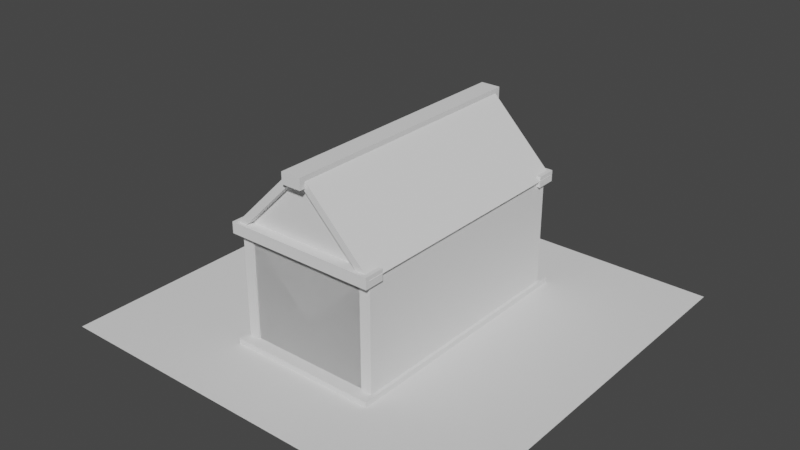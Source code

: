 # Source: BlockHouse.blend  (saved by Blender 2.80.75; exported with 4.5.12 LTS)
import bpy
from mathutils import Matrix  # noqa: F401  (used for matrix-valued properties, if any)

bpy.ops.wm.read_factory_settings(use_empty=True)
scene = bpy.context.scene
scene.name = 'Scene'

# ---- collections
col_collection = bpy.data.collections.new('Collection'); scene.collection.children.link(col_collection)
col_base = bpy.data.collections.new('Base'); scene.collection.children.link(col_base)

# ---- world
world_world = bpy.data.worlds.new('World'); scene.world = world_world
world_world.use_nodes = True; world_world.node_tree.nodes.clear()
_N = world_world.node_tree.nodes; _L = world_world.node_tree.links
n0 = _N.new('ShaderNodeOutputWorld'); n0.name = 'World Output'; n0.location = (300, 300)
n1 = _N.new('ShaderNodeBackground'); n1.name = 'Background'; n1.location = (10, 300)
n1.inputs[0].default_value = (0.05088, 0.05088, 0.05088, 1.0)
_L.new(n1.outputs[0], n0.inputs[0])
n0.is_active_output = True
world_world.color = (0.05088, 0.05088, 0.05088)
world_world.use_sun_shadow = False
world_world.sun_shadow_jitter_overblur = 0.0

# ---- cameras
cam_camera_001 = bpy.data.cameras.new('Camera.001')
cam_camera_001.clip_end = 100.0
cam_camera_001.ortho_scale = 7.314

# ---- meshes
me_plane = bpy.data.meshes.new('Plane')
me_plane.from_pydata([(-1.0, -1.0, 0.0), (1.0, -1.0, 0.0), (-1.0, 1.0, 0.0), (1.0, 1.0, 0.0)], [], [(0, 1, 3, 2)])
_uv = me_plane.uv_layers.new(name='UVMap')
_uv.uv.foreach_set('vector', [0.0, 0.0, 1.0, 0.0, 1.0, 1.0, 0.0, 1.0])
me_plane.use_remesh_preserve_volume = False
me_plane.use_remesh_preserve_attributes = False
me_plane.use_mirror_vertex_groups = False
me_plane.update()
me_cube_053 = bpy.data.meshes.new('Cube.053')
me_cube_053.from_pydata([(-1.0, -1.0, -1.0), (-1.0, -1.0, 1.0), (-1.0, 1.0, -1.0), (-1.0, 1.0, 1.0), (1.0, -1.0, -1.0), (1.0, -1.0, 1.0), (1.0, 1.0, -1.0), (1.0, 1.0, 1.0)], [], [(0, 1, 3, 2), (2, 3, 7, 6), (6, 7, 5, 4), (4, 5, 1, 0), (2, 6, 4, 0), (7, 3, 1, 5)])
_uv = me_cube_053.uv_layers.new(name='UVMap')
_uv.uv.foreach_set('vector', [0.375, 0.0, 0.625, 0.0, 0.625, 0.25, 0.375, 0.25, 0.375, 0.25, 0.625, 0.25, 0.625, 0.5, 0.375, 0.5, 0.375, 0.5, 0.625, 0.5, 0.625, 0.75, 0.375, 0.75, 0.375, 0.75, 0.625, 0.75, 0.625, 1.0, 0.375, 1.0, 0.125, 0.5, 0.375, 0.5, 0.375, 0.75, 0.125, 0.75, 0.625, 0.5, 0.875, 0.5, 0.875, 0.75, 0.625, 0.75])
me_cube_053.use_remesh_preserve_volume = False
me_cube_053.use_remesh_preserve_attributes = False
me_cube_053.use_mirror_vertex_groups = False
me_cube_053.update()
me_cube_054 = bpy.data.meshes.new('Cube.054')
me_cube_054.from_pydata([(-1.0, -1.0, -1.0), (-1.0, -1.0, 1.0), (-1.0, 1.0, -1.0), (-1.0, 1.0, 1.0), (1.0, -1.0, -1.0), (1.0, -1.0, 1.0), (1.0, 1.0, -1.0), (1.0, 1.0, 1.0)], [], [(0, 1, 3, 2), (2, 3, 7, 6), (6, 7, 5, 4), (4, 5, 1, 0), (2, 6, 4, 0), (7, 3, 1, 5)])
_uv = me_cube_054.uv_layers.new(name='UVMap')
_uv.uv.foreach_set('vector', [0.375, 0.0, 0.625, 0.0, 0.625, 0.25, 0.375, 0.25, 0.375, 0.25, 0.625, 0.25, 0.625, 0.5, 0.375, 0.5, 0.375, 0.5, 0.625, 0.5, 0.625, 0.75, 0.375, 0.75, 0.375, 0.75, 0.625, 0.75, 0.625, 1.0, 0.375, 1.0, 0.125, 0.5, 0.375, 0.5, 0.375, 0.75, 0.125, 0.75, 0.625, 0.5, 0.875, 0.5, 0.875, 0.75, 0.625, 0.75])
me_cube_054.use_remesh_preserve_volume = False
me_cube_054.use_remesh_preserve_attributes = False
me_cube_054.use_mirror_vertex_groups = False
me_cube_054.update()
me_cube_041 = bpy.data.meshes.new('Cube.041')
me_cube_041.from_pydata([(-1.0, -1.0, -1.0), (-1.0, -1.0, 1.0), (-1.0, 1.0, -1.0), (-1.0, 1.0, 1.0), (1.0, -1.0, -1.0), (1.0, -1.0, 1.0), (1.0, 1.0, -1.0), (1.0, 1.0, 1.0)], [], [(0, 1, 3, 2), (2, 3, 7, 6), (6, 7, 5, 4), (4, 5, 1, 0), (2, 6, 4, 0), (7, 3, 1, 5)])
_uv = me_cube_041.uv_layers.new(name='UVMap')
_uv.uv.foreach_set('vector', [0.375, 0.0, 0.625, 0.0, 0.625, 0.25, 0.375, 0.25, 0.375, 0.25, 0.625, 0.25, 0.625, 0.5, 0.375, 0.5, 0.375, 0.5, 0.625, 0.5, 0.625, 0.75, 0.375, 0.75, 0.375, 0.75, 0.625, 0.75, 0.625, 1.0, 0.375, 1.0, 0.125, 0.5, 0.375, 0.5, 0.375, 0.75, 0.125, 0.75, 0.625, 0.5, 0.875, 0.5, 0.875, 0.75, 0.625, 0.75])
me_cube_041.use_remesh_preserve_volume = False
me_cube_041.use_remesh_preserve_attributes = False
me_cube_041.use_mirror_vertex_groups = False
me_cube_041.update()
me_cube_042 = bpy.data.meshes.new('Cube.042')
me_cube_042.from_pydata([(-0.07361, -1.0, 13.58), (0.07361, -1.0, 13.58), (-0.07361, 1.0, 13.58), (0.07361, 1.0, 13.58), (-0.07361, -1.0, -13.58), (0.07361, -1.0, -13.58), (-0.07361, 1.0, -13.58), (0.07361, 1.0, -13.58)], [], [(0, 1, 3, 2), (2, 3, 7, 6), (6, 7, 5, 4), (4, 5, 1, 0), (2, 6, 4, 0), (7, 3, 1, 5)])
_uv = me_cube_042.uv_layers.new(name='UVMap')
_uv.uv.foreach_set('vector', [0.375, 0.0, 0.625, 0.0, 0.625, 0.25, 0.375, 0.25, 0.375, 0.25, 0.625, 0.25, 0.625, 0.5, 0.375, 0.5, 0.375, 0.5, 0.625, 0.5, 0.625, 0.75, 0.375, 0.75, 0.375, 0.75, 0.625, 0.75, 0.625, 1.0, 0.375, 1.0, 0.125, 0.5, 0.375, 0.5, 0.375, 0.75, 0.125, 0.75, 0.625, 0.5, 0.875, 0.5, 0.875, 0.75, 0.625, 0.75])
me_cube_042.use_remesh_preserve_volume = False
me_cube_042.use_remesh_preserve_attributes = False
me_cube_042.use_mirror_vertex_groups = False
me_cube_042.update()
me_cube_043 = bpy.data.meshes.new('Cube.043')
me_cube_043.from_pydata([(-0.07361, -1.0, 13.58), (0.07361, -1.0, 13.58), (-0.07361, 1.0, 13.58), (0.07361, 1.0, 13.58), (-0.07361, -1.0, -13.58), (0.07361, -1.0, -13.58), (-0.07361, 1.0, -13.58), (0.07361, 1.0, -13.58)], [], [(0, 1, 3, 2), (2, 3, 7, 6), (6, 7, 5, 4), (4, 5, 1, 0), (2, 6, 4, 0), (7, 3, 1, 5)])
_uv = me_cube_043.uv_layers.new(name='UVMap')
_uv.uv.foreach_set('vector', [0.375, 0.0, 0.625, 0.0, 0.625, 0.25, 0.375, 0.25, 0.375, 0.25, 0.625, 0.25, 0.625, 0.5, 0.375, 0.5, 0.375, 0.5, 0.625, 0.5, 0.625, 0.75, 0.375, 0.75, 0.375, 0.75, 0.625, 0.75, 0.625, 1.0, 0.375, 1.0, 0.125, 0.5, 0.375, 0.5, 0.375, 0.75, 0.125, 0.75, 0.625, 0.5, 0.875, 0.5, 0.875, 0.75, 0.625, 0.75])
me_cube_043.use_remesh_preserve_volume = False
me_cube_043.use_remesh_preserve_attributes = False
me_cube_043.use_mirror_vertex_groups = False
me_cube_043.update()
me_cube_048 = bpy.data.meshes.new('Cube.048')
me_cube_048.from_pydata([(-1.0, -1.0, -1.0), (-1.0, -1.0, 1.0), (-1.0, 1.0, -1.0), (-1.0, 1.0, 1.0), (1.0, -1.0, -1.0), (1.0, -1.0, 1.0), (1.0, 1.0, -1.0), (1.0, 1.0, 1.0)], [], [(0, 1, 3, 2), (2, 3, 7, 6), (6, 7, 5, 4), (4, 5, 1, 0), (2, 6, 4, 0), (7, 3, 1, 5)])
_uv = me_cube_048.uv_layers.new(name='UVMap')
_uv.uv.foreach_set('vector', [0.375, 0.0, 0.625, 0.0, 0.625, 0.25, 0.375, 0.25, 0.375, 0.25, 0.625, 0.25, 0.625, 0.5, 0.375, 0.5, 0.375, 0.5, 0.625, 0.5, 0.625, 0.75, 0.375, 0.75, 0.375, 0.75, 0.625, 0.75, 0.625, 1.0, 0.375, 1.0, 0.125, 0.5, 0.375, 0.5, 0.375, 0.75, 0.125, 0.75, 0.625, 0.5, 0.875, 0.5, 0.875, 0.75, 0.625, 0.75])
me_cube_048.use_remesh_preserve_volume = False
me_cube_048.use_remesh_preserve_attributes = False
me_cube_048.use_mirror_vertex_groups = False
me_cube_048.update()
me_cube_045 = bpy.data.meshes.new('Cube.045')
me_cube_045.from_pydata([(-1.0, -1.0, -1.0), (-1.0, -1.0, 1.0), (-1.0, 1.0, -1.0), (-1.0, 1.0, 1.0), (1.0, -1.0, -1.0), (1.0, -1.0, 1.0), (1.0, 1.0, -1.0), (1.0, 1.0, 1.0)], [], [(0, 1, 3, 2), (2, 3, 7, 6), (6, 7, 5, 4), (4, 5, 1, 0), (2, 6, 4, 0), (7, 3, 1, 5)])
_uv = me_cube_045.uv_layers.new(name='UVMap')
_uv.uv.foreach_set('vector', [0.375, 0.0, 0.625, 0.0, 0.625, 0.25, 0.375, 0.25, 0.375, 0.25, 0.625, 0.25, 0.625, 0.5, 0.375, 0.5, 0.375, 0.5, 0.625, 0.5, 0.625, 0.75, 0.375, 0.75, 0.375, 0.75, 0.625, 0.75, 0.625, 1.0, 0.375, 1.0, 0.125, 0.5, 0.375, 0.5, 0.375, 0.75, 0.125, 0.75, 0.625, 0.5, 0.875, 0.5, 0.875, 0.75, 0.625, 0.75])
me_cube_045.use_remesh_preserve_volume = False
me_cube_045.use_remesh_preserve_attributes = False
me_cube_045.use_mirror_vertex_groups = False
me_cube_045.update()
me_cube_047 = bpy.data.meshes.new('Cube.047')
me_cube_047.from_pydata([(-1.0, -1.0, -1.0), (-1.0, -1.0, 1.0), (-1.0, 1.0, -1.0), (-1.0, 1.0, 1.0), (1.0, -1.0, -1.0), (1.0, -1.0, 1.0), (1.0, 1.0, -1.0), (1.0, 1.0, 1.0)], [], [(0, 1, 3, 2), (2, 3, 7, 6), (6, 7, 5, 4), (4, 5, 1, 0), (2, 6, 4, 0), (7, 3, 1, 5)])
_uv = me_cube_047.uv_layers.new(name='UVMap')
_uv.uv.foreach_set('vector', [0.375, 0.0, 0.625, 0.0, 0.625, 0.25, 0.375, 0.25, 0.375, 0.25, 0.625, 0.25, 0.625, 0.5, 0.375, 0.5, 0.375, 0.5, 0.625, 0.5, 0.625, 0.75, 0.375, 0.75, 0.375, 0.75, 0.625, 0.75, 0.625, 1.0, 0.375, 1.0, 0.125, 0.5, 0.375, 0.5, 0.375, 0.75, 0.125, 0.75, 0.625, 0.5, 0.875, 0.5, 0.875, 0.75, 0.625, 0.75])
me_cube_047.use_remesh_preserve_volume = False
me_cube_047.use_remesh_preserve_attributes = False
me_cube_047.use_mirror_vertex_groups = False
me_cube_047.update()
me_cube_049 = bpy.data.meshes.new('Cube.049')
me_cube_049.from_pydata([(-0.07361, -1.0, 13.58), (0.07361, -1.0, 13.58), (-0.07361, 1.0, 13.58), (0.07361, 1.0, 13.58), (-0.07361, -1.0, -13.58), (0.07361, -1.0, -13.58), (-0.07361, 1.0, -13.58), (0.07361, 1.0, -13.58)], [], [(0, 1, 3, 2), (2, 3, 7, 6), (6, 7, 5, 4), (4, 5, 1, 0), (2, 6, 4, 0), (7, 3, 1, 5)])
_uv = me_cube_049.uv_layers.new(name='UVMap')
_uv.uv.foreach_set('vector', [0.375, 0.0, 0.625, 0.0, 0.625, 0.25, 0.375, 0.25, 0.375, 0.25, 0.625, 0.25, 0.625, 0.5, 0.375, 0.5, 0.375, 0.5, 0.625, 0.5, 0.625, 0.75, 0.375, 0.75, 0.375, 0.75, 0.625, 0.75, 0.625, 1.0, 0.375, 1.0, 0.125, 0.5, 0.375, 0.5, 0.375, 0.75, 0.125, 0.75, 0.625, 0.5, 0.875, 0.5, 0.875, 0.75, 0.625, 0.75])
me_cube_049.use_remesh_preserve_volume = False
me_cube_049.use_remesh_preserve_attributes = False
me_cube_049.use_mirror_vertex_groups = False
me_cube_049.update()
me_cube_050 = bpy.data.meshes.new('Cube.050')
me_cube_050.from_pydata([(-0.07361, -1.0, 13.58), (0.07361, -1.0, 13.58), (-0.07361, 1.0, 13.58), (0.07361, 1.0, 13.58), (-0.07361, -1.0, -13.58), (0.07361, -1.0, -13.58), (-0.07361, 1.0, -13.58), (0.07361, 1.0, -13.58)], [], [(0, 1, 3, 2), (2, 3, 7, 6), (6, 7, 5, 4), (4, 5, 1, 0), (2, 6, 4, 0), (7, 3, 1, 5)])
_uv = me_cube_050.uv_layers.new(name='UVMap')
_uv.uv.foreach_set('vector', [0.375, 0.0, 0.625, 0.0, 0.625, 0.25, 0.375, 0.25, 0.375, 0.25, 0.625, 0.25, 0.625, 0.5, 0.375, 0.5, 0.375, 0.5, 0.625, 0.5, 0.625, 0.75, 0.375, 0.75, 0.375, 0.75, 0.625, 0.75, 0.625, 1.0, 0.375, 1.0, 0.125, 0.5, 0.375, 0.5, 0.375, 0.75, 0.125, 0.75, 0.625, 0.5, 0.875, 0.5, 0.875, 0.75, 0.625, 0.75])
me_cube_050.use_remesh_preserve_volume = False
me_cube_050.use_remesh_preserve_attributes = False
me_cube_050.use_mirror_vertex_groups = False
me_cube_050.update()
me_cube_051 = bpy.data.meshes.new('Cube.051')
me_cube_051.from_pydata([(-0.07361, -1.0, 13.58), (0.07361, -1.0, 13.58), (-0.07361, 1.0, 13.58), (0.07361, 1.0, 13.58), (-0.07361, -1.0, -13.58), (0.07361, -1.0, -13.58), (-0.07361, 1.0, -13.58), (0.07361, 1.0, -13.58)], [], [(0, 1, 3, 2), (2, 3, 7, 6), (6, 7, 5, 4), (4, 5, 1, 0), (2, 6, 4, 0), (7, 3, 1, 5)])
_uv = me_cube_051.uv_layers.new(name='UVMap')
_uv.uv.foreach_set('vector', [0.375, 0.0, 0.625, 0.0, 0.625, 0.25, 0.375, 0.25, 0.375, 0.25, 0.625, 0.25, 0.625, 0.5, 0.375, 0.5, 0.375, 0.5, 0.625, 0.5, 0.625, 0.75, 0.375, 0.75, 0.375, 0.75, 0.625, 0.75, 0.625, 1.0, 0.375, 1.0, 0.125, 0.5, 0.375, 0.5, 0.375, 0.75, 0.125, 0.75, 0.625, 0.5, 0.875, 0.5, 0.875, 0.75, 0.625, 0.75])
me_cube_051.use_remesh_preserve_volume = False
me_cube_051.use_remesh_preserve_attributes = False
me_cube_051.use_mirror_vertex_groups = False
me_cube_051.update()
me_cube_055 = bpy.data.meshes.new('Cube.055')
me_cube_055.from_pydata([(-1.0, -1.0, -1.0), (-1.0, -1.0, 1.0), (-1.0, 1.0, -1.0), (-1.0, 1.0, 1.0), (1.0, -1.0, -1.0), (1.0, -1.0, 1.0), (1.0, 1.0, -1.0), (1.0, 1.0, 1.0)], [], [(0, 1, 3, 2), (2, 3, 7, 6), (6, 7, 5, 4), (4, 5, 1, 0), (2, 6, 4, 0), (7, 3, 1, 5)])
_uv = me_cube_055.uv_layers.new(name='UVMap')
_uv.uv.foreach_set('vector', [0.375, 0.0, 0.625, 0.0, 0.625, 0.25, 0.375, 0.25, 0.375, 0.25, 0.625, 0.25, 0.625, 0.5, 0.375, 0.5, 0.375, 0.5, 0.625, 0.5, 0.625, 0.75, 0.375, 0.75, 0.375, 0.75, 0.625, 0.75, 0.625, 1.0, 0.375, 1.0, 0.125, 0.5, 0.375, 0.5, 0.375, 0.75, 0.125, 0.75, 0.625, 0.5, 0.875, 0.5, 0.875, 0.75, 0.625, 0.75])
me_cube_055.use_remesh_preserve_volume = False
me_cube_055.use_remesh_preserve_attributes = False
me_cube_055.use_mirror_vertex_groups = False
me_cube_055.update()
me_cube_056 = bpy.data.meshes.new('Cube.056')
me_cube_056.from_pydata([(-1.0, -1.0, -1.0), (-1.0, -1.0, 1.0), (-1.0, 1.0, -1.0), (-1.0, 1.0, 1.0), (1.0, -1.0, -1.0), (1.0, -1.0, 1.0), (1.0, 1.0, -1.0), (1.0, 1.0, 1.0)], [], [(0, 1, 3, 2), (2, 3, 7, 6), (6, 7, 5, 4), (4, 5, 1, 0), (2, 6, 4, 0), (7, 3, 1, 5)])
_uv = me_cube_056.uv_layers.new(name='UVMap')
_uv.uv.foreach_set('vector', [0.375, 0.0, 0.625, 0.0, 0.625, 0.25, 0.375, 0.25, 0.375, 0.25, 0.625, 0.25, 0.625, 0.5, 0.375, 0.5, 0.375, 0.5, 0.625, 0.5, 0.625, 0.75, 0.375, 0.75, 0.375, 0.75, 0.625, 0.75, 0.625, 1.0, 0.375, 1.0, 0.125, 0.5, 0.375, 0.5, 0.375, 0.75, 0.125, 0.75, 0.625, 0.5, 0.875, 0.5, 0.875, 0.75, 0.625, 0.75])
me_cube_056.use_remesh_preserve_volume = False
me_cube_056.use_remesh_preserve_attributes = False
me_cube_056.use_mirror_vertex_groups = False
me_cube_056.update()

# ---- objects
ob_camera_001 = bpy.data.objects.new('Camera.001', cam_camera_001)
ob_plane = bpy.data.objects.new('Plane', me_plane)
ob_cube = bpy.data.objects.new('Cube', me_cube_053)
ob_cube_001 = bpy.data.objects.new('Cube.001', me_cube_054)
ob_base = bpy.data.objects.new('Base', me_cube_041)
ob_base_001 = bpy.data.objects.new('Base.001', me_cube_042)
ob_base_002 = bpy.data.objects.new('Base.002', me_cube_043)
ob_base_003 = bpy.data.objects.new('Base.003', me_cube_048)
ob_base_004 = bpy.data.objects.new('Base.004', me_cube_045)
ob_base_005 = bpy.data.objects.new('Base.005', me_cube_047)
ob_base_006 = bpy.data.objects.new('Base.006', me_cube_049)
ob_base_007 = bpy.data.objects.new('Base.007', me_cube_050)
ob_base_008 = bpy.data.objects.new('Base.008', me_cube_051)
ob_base_009 = bpy.data.objects.new('Base.009', me_cube_055)
ob_base_010 = bpy.data.objects.new('Base.010', me_cube_056)

# ---- transforms, parenting, visibility, modifiers, constraints
ob_camera_001.location = (7.359, -24.93, 4.958)
ob_camera_001.rotation_euler = (1.109, 0.0, 0.8149)
ob_camera_001.lock_rotations_4d = False
ob_camera_001.empty_display_type = 'ARROWS'
ob_camera_001.color = (0.0, 0.0, 0.0, 0.0)
ob_camera_001.display_type = 'WIRE'
ob_camera_001.lineart.crease_threshold = 0.0
ob_plane.location = (0.0, 0.0, 0.0)
ob_plane.scale = (37.53, 37.53, 37.53)
ob_plane.lineart.crease_threshold = 0.0
ob_cube.location = (0.0, 20.92, 21.0)
ob_cube.rotation_euler = (0.0, 0.7854, 0.0)
ob_cube.scale = (8.867, 1.004, 8.867)
ob_cube.lineart.crease_threshold = 0.0
ob_cube_001.location = (0.0, -20.95, 21.0)
ob_cube_001.rotation_euler = (0.0, 0.7854, 0.0)
ob_cube_001.scale = (8.867, 1.004, 8.867)
ob_cube_001.lineart.crease_threshold = 0.0
ob_base.location = (0.0, 0.0, 0.0)
ob_base.scale = (13.58, 24.22, 1.0)
ob_base.lineart.crease_threshold = 0.0
ob_base_001.location = (-12.0, 0.0, 11.0)
ob_base_001.scale = (13.58, 22.29, 0.7781)
ob_base_001.lineart.crease_threshold = 0.0
ob_base_002.location = (12.0, 0.0, 11.0)
ob_base_002.scale = (13.58, 22.29, 0.7781)
ob_base_002.lineart.crease_threshold = 0.0
ob_base_003.location = (0.0, 0.0, 33.0)
ob_base_003.scale = (-1.804, 24.22, 1.0)
ob_base_003.lineart.crease_threshold = 0.0
ob_base_004.location = (-7.0, 0.0, 27.0)
ob_base_004.rotation_euler = (-0.0, 2.356, -0.0)
ob_base_004.scale = (8.806, 23.24, 0.6482)
ob_base_004.lineart.crease_threshold = 0.0
ob_base_005.location = (7.0, 0.0, 27.0)
ob_base_005.rotation_euler = (-0.0, 2.356, 3.142)
ob_base_005.scale = (8.806, 23.13, 0.6482)
ob_base_005.lineart.crease_threshold = 0.0
ob_base_006.location = (0.0, -21.0, 11.0)
ob_base_006.rotation_euler = (0.0, -0.0, 1.571)
ob_base_006.scale = (13.58, 11.84, 0.7781)
ob_base_006.lineart.crease_threshold = 0.0
ob_base_007.location = (0.0, -21.0, 11.0)
ob_base_007.rotation_euler = (0.0, -0.0, 1.571)
ob_base_007.scale = (13.58, 11.84, 0.7781)
ob_base_007.lineart.crease_threshold = 0.0
ob_base_008.location = (0.0, 21.0, 11.0)
ob_base_008.rotation_euler = (0.0, -0.0, 1.571)
ob_base_008.scale = (13.58, 11.84, 0.7781)
ob_base_008.lineart.crease_threshold = 0.0
ob_base_009.location = (0.0, -22.0, 21.0)
ob_base_009.rotation_euler = (0.0, -0.0, 1.571)
ob_base_009.scale = (-1.804, 13.62, 1.0)
ob_base_009.lineart.crease_threshold = 0.0
ob_base_010.location = (0.0, 22.0, 21.0)
ob_base_010.rotation_euler = (0.0, -0.0, 1.571)
ob_base_010.scale = (-1.804, 13.62, 1.0)
ob_base_010.lineart.crease_threshold = 0.0

# ---- collection membership
col_collection.objects.link(ob_camera_001)
col_collection.objects.link(ob_plane)
col_collection.objects.link(ob_cube)
col_collection.objects.link(ob_cube_001)
col_base.objects.link(ob_base)
col_base.objects.link(ob_base_001)
col_base.objects.link(ob_base_002)
col_base.objects.link(ob_base_003)
col_base.objects.link(ob_base_004)
col_base.objects.link(ob_base_005)
col_base.objects.link(ob_base_006)
col_base.objects.link(ob_base_007)
col_base.objects.link(ob_base_008)
col_base.objects.link(ob_base_009)
col_base.objects.link(ob_base_010)

# ---- scene / render settings (as saved in the file)
scene.frame_start = 1; scene.frame_end = 250; scene.frame_set(1)
scene.render.engine = 'BLENDER_EEVEE_NEXT'
scene.cycles.use_denoising = False
scene.cycles.samples = 128
scene.cycles.sampling_pattern = 'TABULATED_SOBOL'
scene.cycles.use_adaptive_sampling = False
scene.cycles.use_light_tree = False
scene.view_settings.view_transform = 'Filmic'
bpy.context.view_layer.update()

# ---- added for rendering (the .blend has no active camera and no usable light): camera, sun
cam_auto = bpy.data.cameras.new('AutoCamera')
cam_auto.lens = 50.0
cam_auto.sensor_width = 36.0
cam_auto.clip_end = 1814.88
ob_auto_camera = bpy.data.objects.new('AutoCamera', cam_auto)
scene.collection.objects.link(ob_auto_camera)
ob_auto_camera.location = (103.412, -124.095, 99.2299)
ob_auto_camera.rotation_euler = (1.09748, -7.21219e-08, 0.694738)
scene.camera = ob_auto_camera
light_auto_sun = bpy.data.lights.new('AutoSun', 'SUN')
light_auto_sun.energy = 3.0
light_auto_sun.angle = 0.0523599
ob_auto_sun = bpy.data.objects.new('AutoSun', light_auto_sun)
scene.collection.objects.link(ob_auto_sun)
ob_auto_sun.rotation_euler = (0.872665, 0.174533, 0.523599)
bpy.context.view_layer.update()
